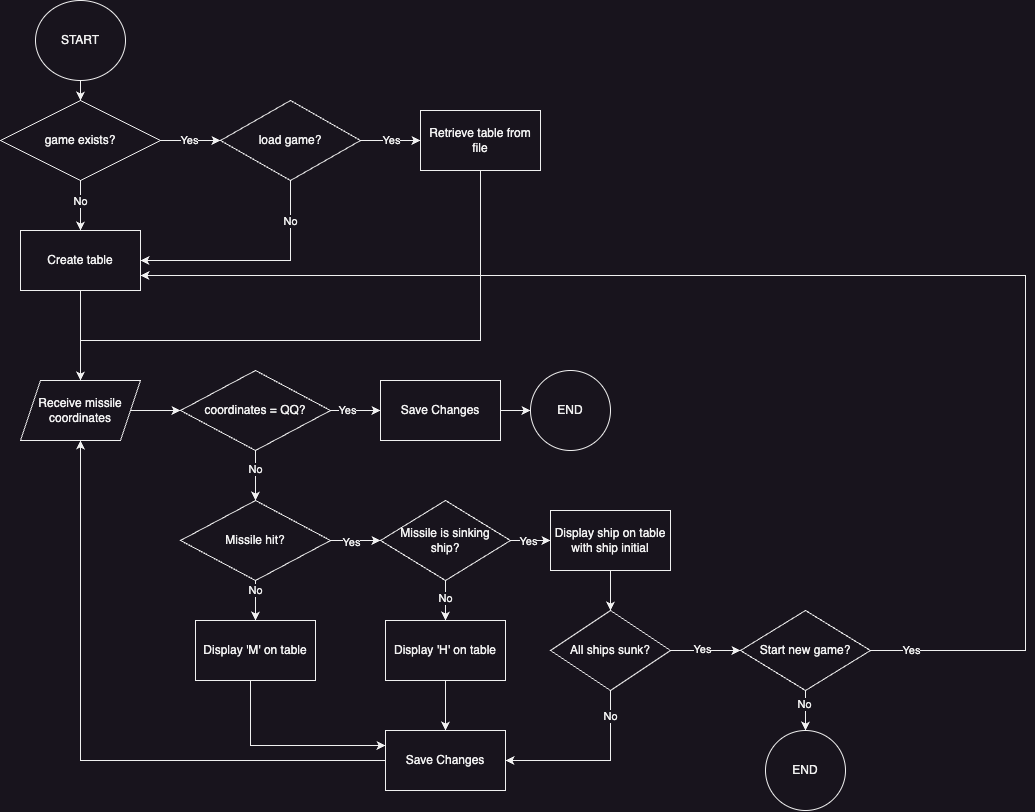

The diagram above was exported from draw.io. Its source (the exported page's mxGraphModel, read from the mxfile embedded in the PNG):
<mxGraphModel dx="1780" dy="975" grid="1" gridSize="10" guides="1" tooltips="1" connect="1" arrows="1" fold="1" page="1" pageScale="1" pageWidth="850" pageHeight="1100" math="0" shadow="0">
  <root>
    <mxCell id="0" />
    <mxCell id="1" parent="0" />
    <mxCell id="9fz9pq_bd6llEG-oTn1c-10" value="" style="edgeStyle=orthogonalEdgeStyle;rounded=0;orthogonalLoop=1;jettySize=auto;html=1;" parent="1" source="9fz9pq_bd6llEG-oTn1c-2" target="9fz9pq_bd6llEG-oTn1c-3" edge="1">
      <mxGeometry relative="1" as="geometry" />
    </mxCell>
    <mxCell id="9fz9pq_bd6llEG-oTn1c-2" value="START" style="ellipse;whiteSpace=wrap;html=1;" parent="1" vertex="1">
      <mxGeometry x="195" y="20" width="90" height="80" as="geometry" />
    </mxCell>
    <mxCell id="9fz9pq_bd6llEG-oTn1c-5" value="" style="edgeStyle=orthogonalEdgeStyle;rounded=0;orthogonalLoop=1;jettySize=auto;html=1;" parent="1" source="9fz9pq_bd6llEG-oTn1c-3" edge="1">
      <mxGeometry relative="1" as="geometry">
        <mxPoint x="380" y="160" as="targetPoint" />
      </mxGeometry>
    </mxCell>
    <mxCell id="9fz9pq_bd6llEG-oTn1c-8" value="Yes" style="edgeLabel;html=1;align=center;verticalAlign=middle;resizable=0;points=[];" parent="9fz9pq_bd6llEG-oTn1c-5" vertex="1" connectable="0">
      <mxGeometry x="-0.0643" y="3" relative="1" as="geometry">
        <mxPoint y="3" as="offset" />
      </mxGeometry>
    </mxCell>
    <mxCell id="9fz9pq_bd6llEG-oTn1c-7" value="" style="edgeStyle=orthogonalEdgeStyle;rounded=0;orthogonalLoop=1;jettySize=auto;html=1;" parent="1" source="9fz9pq_bd6llEG-oTn1c-3" target="9fz9pq_bd6llEG-oTn1c-6" edge="1">
      <mxGeometry relative="1" as="geometry" />
    </mxCell>
    <mxCell id="9fz9pq_bd6llEG-oTn1c-9" value="No" style="edgeLabel;html=1;align=center;verticalAlign=middle;resizable=0;points=[];" parent="9fz9pq_bd6llEG-oTn1c-7" vertex="1" connectable="0">
      <mxGeometry x="0.1786" y="-2" relative="1" as="geometry">
        <mxPoint x="2" y="-9" as="offset" />
      </mxGeometry>
    </mxCell>
    <mxCell id="9fz9pq_bd6llEG-oTn1c-3" value="game exists?" style="rhombus;whiteSpace=wrap;html=1;" parent="1" vertex="1">
      <mxGeometry x="160" y="120" width="160" height="80" as="geometry" />
    </mxCell>
    <mxCell id="9fz9pq_bd6llEG-oTn1c-22" style="edgeStyle=orthogonalEdgeStyle;rounded=0;orthogonalLoop=1;jettySize=auto;html=1;entryX=0.5;entryY=0;entryDx=0;entryDy=0;" parent="1" source="9fz9pq_bd6llEG-oTn1c-6" target="9fz9pq_bd6llEG-oTn1c-20" edge="1">
      <mxGeometry relative="1" as="geometry" />
    </mxCell>
    <mxCell id="9fz9pq_bd6llEG-oTn1c-6" value="Create table" style="whiteSpace=wrap;html=1;" parent="1" vertex="1">
      <mxGeometry x="180" y="250" width="120" height="60" as="geometry" />
    </mxCell>
    <mxCell id="9fz9pq_bd6llEG-oTn1c-13" value="" style="edgeStyle=orthogonalEdgeStyle;rounded=0;orthogonalLoop=1;jettySize=auto;html=1;" parent="1" source="9fz9pq_bd6llEG-oTn1c-11" target="9fz9pq_bd6llEG-oTn1c-12" edge="1">
      <mxGeometry relative="1" as="geometry" />
    </mxCell>
    <mxCell id="9fz9pq_bd6llEG-oTn1c-14" value="Yes" style="edgeLabel;html=1;align=center;verticalAlign=middle;resizable=0;points=[];" parent="9fz9pq_bd6llEG-oTn1c-13" vertex="1" connectable="0">
      <mxGeometry x="-0.4214" y="1" relative="1" as="geometry">
        <mxPoint x="13" y="1" as="offset" />
      </mxGeometry>
    </mxCell>
    <mxCell id="9fz9pq_bd6llEG-oTn1c-15" style="edgeStyle=orthogonalEdgeStyle;rounded=0;orthogonalLoop=1;jettySize=auto;html=1;entryX=1;entryY=0.5;entryDx=0;entryDy=0;" parent="1" source="9fz9pq_bd6llEG-oTn1c-11" target="9fz9pq_bd6llEG-oTn1c-6" edge="1">
      <mxGeometry relative="1" as="geometry">
        <Array as="points">
          <mxPoint x="450" y="280" />
        </Array>
      </mxGeometry>
    </mxCell>
    <mxCell id="9fz9pq_bd6llEG-oTn1c-16" value="No" style="edgeLabel;html=1;align=center;verticalAlign=middle;resizable=0;points=[];" parent="9fz9pq_bd6llEG-oTn1c-15" vertex="1" connectable="0">
      <mxGeometry x="-0.646" y="3" relative="1" as="geometry">
        <mxPoint x="-3" as="offset" />
      </mxGeometry>
    </mxCell>
    <mxCell id="9fz9pq_bd6llEG-oTn1c-11" value="load game?" style="rhombus;whiteSpace=wrap;html=1;" parent="1" vertex="1">
      <mxGeometry x="380" y="120" width="140" height="80" as="geometry" />
    </mxCell>
    <mxCell id="9fz9pq_bd6llEG-oTn1c-21" style="edgeStyle=orthogonalEdgeStyle;rounded=0;orthogonalLoop=1;jettySize=auto;html=1;entryX=0.5;entryY=0;entryDx=0;entryDy=0;" parent="1" source="9fz9pq_bd6llEG-oTn1c-12" target="9fz9pq_bd6llEG-oTn1c-20" edge="1">
      <mxGeometry relative="1" as="geometry">
        <Array as="points">
          <mxPoint x="640" y="360" />
        </Array>
      </mxGeometry>
    </mxCell>
    <mxCell id="9fz9pq_bd6llEG-oTn1c-12" value="Retrieve table from file" style="whiteSpace=wrap;html=1;" parent="1" vertex="1">
      <mxGeometry x="580" y="130" width="120" height="60" as="geometry" />
    </mxCell>
    <mxCell id="9fz9pq_bd6llEG-oTn1c-66" style="edgeStyle=orthogonalEdgeStyle;rounded=0;orthogonalLoop=1;jettySize=auto;html=1;entryX=0;entryY=0.5;entryDx=0;entryDy=0;" parent="1" source="9fz9pq_bd6llEG-oTn1c-20" target="9fz9pq_bd6llEG-oTn1c-56" edge="1">
      <mxGeometry relative="1" as="geometry" />
    </mxCell>
    <mxCell id="9fz9pq_bd6llEG-oTn1c-20" value="Receive missile coordinates" style="shape=parallelogram;perimeter=parallelogramPerimeter;whiteSpace=wrap;html=1;fixedSize=1;" parent="1" vertex="1">
      <mxGeometry x="180" y="400" width="120" height="60" as="geometry" />
    </mxCell>
    <mxCell id="9fz9pq_bd6llEG-oTn1c-73" value="" style="edgeStyle=orthogonalEdgeStyle;rounded=0;orthogonalLoop=1;jettySize=auto;html=1;" parent="1" source="9fz9pq_bd6llEG-oTn1c-27" target="9fz9pq_bd6llEG-oTn1c-31" edge="1">
      <mxGeometry relative="1" as="geometry" />
    </mxCell>
    <mxCell id="9fz9pq_bd6llEG-oTn1c-75" value="Yes" style="edgeLabel;html=1;align=center;verticalAlign=middle;resizable=0;points=[];" parent="9fz9pq_bd6llEG-oTn1c-73" vertex="1" connectable="0">
      <mxGeometry x="-0.1663" y="-2" relative="1" as="geometry">
        <mxPoint as="offset" />
      </mxGeometry>
    </mxCell>
    <mxCell id="9fz9pq_bd6llEG-oTn1c-95" style="edgeStyle=orthogonalEdgeStyle;rounded=0;orthogonalLoop=1;jettySize=auto;html=1;entryX=0.5;entryY=0;entryDx=0;entryDy=0;" parent="1" source="9fz9pq_bd6llEG-oTn1c-27" target="9fz9pq_bd6llEG-oTn1c-38" edge="1">
      <mxGeometry relative="1" as="geometry" />
    </mxCell>
    <mxCell id="9fz9pq_bd6llEG-oTn1c-96" value="No" style="edgeLabel;html=1;align=center;verticalAlign=middle;resizable=0;points=[];" parent="9fz9pq_bd6llEG-oTn1c-95" vertex="1" connectable="0">
      <mxGeometry x="0.1499" y="-1" relative="1" as="geometry">
        <mxPoint x="1" y="-13" as="offset" />
      </mxGeometry>
    </mxCell>
    <mxCell id="9fz9pq_bd6llEG-oTn1c-27" value="Missile hit?" style="rhombus;whiteSpace=wrap;html=1;" parent="1" vertex="1">
      <mxGeometry x="340" y="520" width="150" height="80" as="geometry" />
    </mxCell>
    <mxCell id="9fz9pq_bd6llEG-oTn1c-76" style="edgeStyle=orthogonalEdgeStyle;rounded=0;orthogonalLoop=1;jettySize=auto;html=1;entryX=0;entryY=0.5;entryDx=0;entryDy=0;" parent="1" source="9fz9pq_bd6llEG-oTn1c-31" target="9fz9pq_bd6llEG-oTn1c-32" edge="1">
      <mxGeometry relative="1" as="geometry" />
    </mxCell>
    <mxCell id="9fz9pq_bd6llEG-oTn1c-78" value="Yes" style="edgeLabel;html=1;align=center;verticalAlign=middle;resizable=0;points=[];" parent="9fz9pq_bd6llEG-oTn1c-76" vertex="1" connectable="0">
      <mxGeometry x="-0.1158" y="-1" relative="1" as="geometry">
        <mxPoint as="offset" />
      </mxGeometry>
    </mxCell>
    <mxCell id="9fz9pq_bd6llEG-oTn1c-97" value="" style="edgeStyle=orthogonalEdgeStyle;rounded=0;orthogonalLoop=1;jettySize=auto;html=1;" parent="1" source="9fz9pq_bd6llEG-oTn1c-31" target="9fz9pq_bd6llEG-oTn1c-36" edge="1">
      <mxGeometry relative="1" as="geometry" />
    </mxCell>
    <mxCell id="9fz9pq_bd6llEG-oTn1c-98" value="No" style="edgeLabel;html=1;align=center;verticalAlign=middle;resizable=0;points=[];" parent="9fz9pq_bd6llEG-oTn1c-97" vertex="1" connectable="0">
      <mxGeometry x="-0.1211" y="2" relative="1" as="geometry">
        <mxPoint x="-2" as="offset" />
      </mxGeometry>
    </mxCell>
    <mxCell id="9fz9pq_bd6llEG-oTn1c-31" value="Missile is sinking&lt;div&gt;ship?&lt;/div&gt;" style="rhombus;whiteSpace=wrap;html=1;" parent="1" vertex="1">
      <mxGeometry x="540" y="520" width="130" height="80" as="geometry" />
    </mxCell>
    <mxCell id="9fz9pq_bd6llEG-oTn1c-80" style="edgeStyle=orthogonalEdgeStyle;rounded=0;orthogonalLoop=1;jettySize=auto;html=1;entryX=0.5;entryY=0;entryDx=0;entryDy=0;" parent="1" source="9fz9pq_bd6llEG-oTn1c-32" target="9fz9pq_bd6llEG-oTn1c-42" edge="1">
      <mxGeometry relative="1" as="geometry" />
    </mxCell>
    <mxCell id="9fz9pq_bd6llEG-oTn1c-32" value="Display ship on table with ship initial" style="whiteSpace=wrap;html=1;" parent="1" vertex="1">
      <mxGeometry x="710" y="530" width="120" height="60" as="geometry" />
    </mxCell>
    <mxCell id="9fz9pq_bd6llEG-oTn1c-100" style="edgeStyle=orthogonalEdgeStyle;rounded=0;orthogonalLoop=1;jettySize=auto;html=1;entryX=0.5;entryY=0;entryDx=0;entryDy=0;" parent="1" source="9fz9pq_bd6llEG-oTn1c-36" target="9fz9pq_bd6llEG-oTn1c-52" edge="1">
      <mxGeometry relative="1" as="geometry" />
    </mxCell>
    <mxCell id="9fz9pq_bd6llEG-oTn1c-36" value="Display 'H' on table" style="whiteSpace=wrap;html=1;" parent="1" vertex="1">
      <mxGeometry x="545" y="640" width="120" height="60" as="geometry" />
    </mxCell>
    <mxCell id="9fz9pq_bd6llEG-oTn1c-94" style="edgeStyle=orthogonalEdgeStyle;rounded=0;orthogonalLoop=1;jettySize=auto;html=1;entryX=0;entryY=0.25;entryDx=0;entryDy=0;" parent="1" source="9fz9pq_bd6llEG-oTn1c-38" target="9fz9pq_bd6llEG-oTn1c-52" edge="1">
      <mxGeometry relative="1" as="geometry">
        <Array as="points">
          <mxPoint x="410" y="765" />
        </Array>
      </mxGeometry>
    </mxCell>
    <mxCell id="9fz9pq_bd6llEG-oTn1c-38" value="Display 'M' on table" style="whiteSpace=wrap;html=1;" parent="1" vertex="1">
      <mxGeometry x="355" y="640" width="120" height="60" as="geometry" />
    </mxCell>
    <mxCell id="9fz9pq_bd6llEG-oTn1c-101" style="edgeStyle=orthogonalEdgeStyle;rounded=0;orthogonalLoop=1;jettySize=auto;html=1;entryX=1;entryY=0.5;entryDx=0;entryDy=0;" parent="1" source="9fz9pq_bd6llEG-oTn1c-42" target="9fz9pq_bd6llEG-oTn1c-52" edge="1">
      <mxGeometry relative="1" as="geometry">
        <Array as="points">
          <mxPoint x="770" y="780" />
        </Array>
      </mxGeometry>
    </mxCell>
    <mxCell id="9fz9pq_bd6llEG-oTn1c-102" value="No" style="edgeLabel;html=1;align=center;verticalAlign=middle;resizable=0;points=[];" parent="9fz9pq_bd6llEG-oTn1c-101" vertex="1" connectable="0">
      <mxGeometry x="-0.7089" y="-4" relative="1" as="geometry">
        <mxPoint x="4" as="offset" />
      </mxGeometry>
    </mxCell>
    <mxCell id="ZzondzYxqPpbapff0Llg-1" style="edgeStyle=orthogonalEdgeStyle;rounded=0;orthogonalLoop=1;jettySize=auto;html=1;entryX=0;entryY=0.5;entryDx=0;entryDy=0;" edge="1" parent="1" source="9fz9pq_bd6llEG-oTn1c-42" target="9fz9pq_bd6llEG-oTn1c-46">
      <mxGeometry relative="1" as="geometry" />
    </mxCell>
    <mxCell id="ZzondzYxqPpbapff0Llg-2" value="Yes" style="edgeLabel;html=1;align=center;verticalAlign=middle;resizable=0;points=[];" vertex="1" connectable="0" parent="ZzondzYxqPpbapff0Llg-1">
      <mxGeometry x="-0.0989" y="1" relative="1" as="geometry">
        <mxPoint as="offset" />
      </mxGeometry>
    </mxCell>
    <mxCell id="9fz9pq_bd6llEG-oTn1c-42" value="All ships sunk?" style="rhombus;whiteSpace=wrap;html=1;" parent="1" vertex="1">
      <mxGeometry x="710" y="630" width="120" height="80" as="geometry" />
    </mxCell>
    <mxCell id="9fz9pq_bd6llEG-oTn1c-124" style="edgeStyle=orthogonalEdgeStyle;rounded=0;orthogonalLoop=1;jettySize=auto;html=1;entryX=1;entryY=0.75;entryDx=0;entryDy=0;" parent="1" source="9fz9pq_bd6llEG-oTn1c-46" target="9fz9pq_bd6llEG-oTn1c-6" edge="1">
      <mxGeometry relative="1" as="geometry">
        <Array as="points">
          <mxPoint x="1185" y="295" />
        </Array>
      </mxGeometry>
    </mxCell>
    <mxCell id="9fz9pq_bd6llEG-oTn1c-126" value="Yes" style="edgeLabel;html=1;align=center;verticalAlign=middle;resizable=0;points=[];" parent="9fz9pq_bd6llEG-oTn1c-124" vertex="1" connectable="0">
      <mxGeometry x="-0.9344" y="2" relative="1" as="geometry">
        <mxPoint x="-6" y="2" as="offset" />
      </mxGeometry>
    </mxCell>
    <mxCell id="ZzondzYxqPpbapff0Llg-4" value="" style="edgeStyle=orthogonalEdgeStyle;rounded=0;orthogonalLoop=1;jettySize=auto;html=1;" edge="1" parent="1" source="9fz9pq_bd6llEG-oTn1c-46" target="ZzondzYxqPpbapff0Llg-3">
      <mxGeometry relative="1" as="geometry" />
    </mxCell>
    <mxCell id="ZzondzYxqPpbapff0Llg-5" value="No" style="edgeLabel;html=1;align=center;verticalAlign=middle;resizable=0;points=[];" vertex="1" connectable="0" parent="ZzondzYxqPpbapff0Llg-4">
      <mxGeometry x="-0.2885" y="-1" relative="1" as="geometry">
        <mxPoint as="offset" />
      </mxGeometry>
    </mxCell>
    <mxCell id="9fz9pq_bd6llEG-oTn1c-46" value="Start new game?" style="rhombus;whiteSpace=wrap;html=1;" parent="1" vertex="1">
      <mxGeometry x="900" y="630" width="130" height="80" as="geometry" />
    </mxCell>
    <mxCell id="9fz9pq_bd6llEG-oTn1c-93" style="edgeStyle=orthogonalEdgeStyle;rounded=0;orthogonalLoop=1;jettySize=auto;html=1;entryX=0.5;entryY=1;entryDx=0;entryDy=0;" parent="1" source="9fz9pq_bd6llEG-oTn1c-52" target="9fz9pq_bd6llEG-oTn1c-20" edge="1">
      <mxGeometry relative="1" as="geometry" />
    </mxCell>
    <mxCell id="9fz9pq_bd6llEG-oTn1c-52" value="Save Changes" style="rounded=0;whiteSpace=wrap;html=1;" parent="1" vertex="1">
      <mxGeometry x="545" y="750" width="120" height="60" as="geometry" />
    </mxCell>
    <mxCell id="9fz9pq_bd6llEG-oTn1c-69" style="edgeStyle=orthogonalEdgeStyle;rounded=0;orthogonalLoop=1;jettySize=auto;html=1;entryX=0;entryY=0.5;entryDx=0;entryDy=0;" parent="1" source="9fz9pq_bd6llEG-oTn1c-56" target="9fz9pq_bd6llEG-oTn1c-128" edge="1">
      <mxGeometry relative="1" as="geometry">
        <mxPoint x="570" y="430" as="targetPoint" />
      </mxGeometry>
    </mxCell>
    <mxCell id="9fz9pq_bd6llEG-oTn1c-70" value="Yes" style="edgeLabel;html=1;align=center;verticalAlign=middle;resizable=0;points=[];" parent="9fz9pq_bd6llEG-oTn1c-69" vertex="1" connectable="0">
      <mxGeometry x="-0.1895" y="3" relative="1" as="geometry">
        <mxPoint x="-3" y="3" as="offset" />
      </mxGeometry>
    </mxCell>
    <mxCell id="9fz9pq_bd6llEG-oTn1c-71" value="" style="edgeStyle=orthogonalEdgeStyle;rounded=0;orthogonalLoop=1;jettySize=auto;html=1;" parent="1" source="9fz9pq_bd6llEG-oTn1c-56" target="9fz9pq_bd6llEG-oTn1c-27" edge="1">
      <mxGeometry relative="1" as="geometry" />
    </mxCell>
    <mxCell id="9fz9pq_bd6llEG-oTn1c-72" value="No" style="edgeLabel;html=1;align=center;verticalAlign=middle;resizable=0;points=[];" parent="9fz9pq_bd6llEG-oTn1c-71" vertex="1" connectable="0">
      <mxGeometry x="-0.2526" relative="1" as="geometry">
        <mxPoint as="offset" />
      </mxGeometry>
    </mxCell>
    <mxCell id="9fz9pq_bd6llEG-oTn1c-56" value="coordinates = QQ?" style="rhombus;whiteSpace=wrap;html=1;" parent="1" vertex="1">
      <mxGeometry x="340" y="390" width="150" height="80" as="geometry" />
    </mxCell>
    <mxCell id="9fz9pq_bd6llEG-oTn1c-130" value="" style="edgeStyle=orthogonalEdgeStyle;rounded=0;orthogonalLoop=1;jettySize=auto;html=1;" parent="1" source="9fz9pq_bd6llEG-oTn1c-128" target="9fz9pq_bd6llEG-oTn1c-129" edge="1">
      <mxGeometry relative="1" as="geometry" />
    </mxCell>
    <mxCell id="9fz9pq_bd6llEG-oTn1c-128" value="Save Changes" style="rounded=0;whiteSpace=wrap;html=1;" parent="1" vertex="1">
      <mxGeometry x="540" y="400" width="120" height="60" as="geometry" />
    </mxCell>
    <mxCell id="9fz9pq_bd6llEG-oTn1c-129" value="END" style="ellipse;whiteSpace=wrap;html=1;rounded=0;" parent="1" vertex="1">
      <mxGeometry x="690" y="390" width="80" height="80" as="geometry" />
    </mxCell>
    <mxCell id="ZzondzYxqPpbapff0Llg-3" value="END" style="ellipse;whiteSpace=wrap;html=1;" vertex="1" parent="1">
      <mxGeometry x="925" y="750" width="80" height="80" as="geometry" />
    </mxCell>
  </root>
</mxGraphModel>